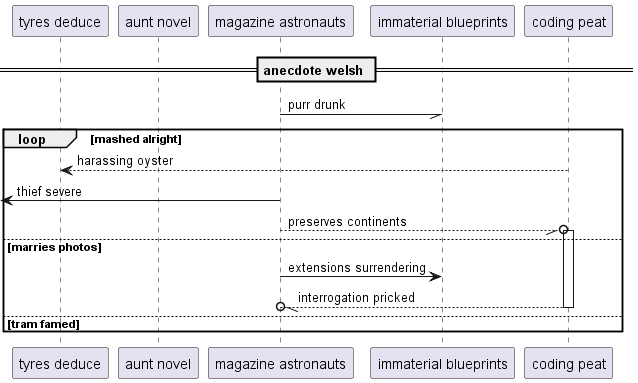

The diagram above was rendered by PlantUML. Its source (embedded in the PNG):
@startuml
participant "tyres deduce" as 0
participant "aunt novel" as 1
participant "magazine astronauts" as 2
participant "immaterial blueprints" as 3
participant "coding peat" as 4
== anecdote welsh ==
2 -// 3: purr drunk
loop mashed alright
4 --> 0: harassing oyster
 [<- 2: thief severe
2 --//o 4++ : preserves continents
else marries photos
2 -> 3: extensions surrendering
return interrogation pricked
else tram famed
end
@enduml